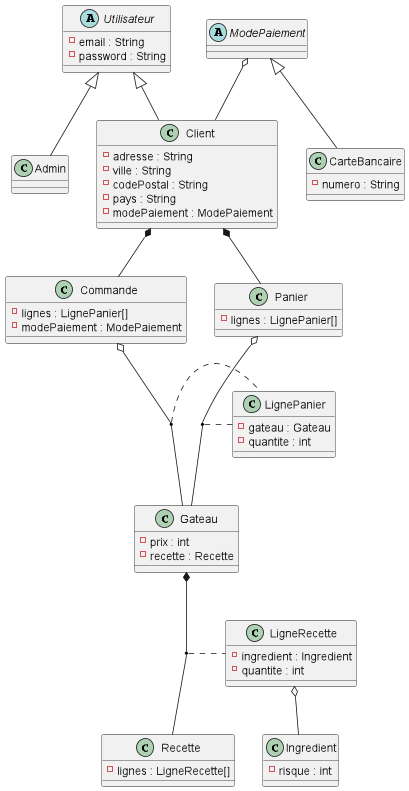

The diagram above was rendered by PlantUML. Its source (embedded in the PNG):
@startuml
'https://plantuml.com/class-diagram

abstract class Utilisateur
class Client
class Admin
class Commande
class Gateau
class Ingredient
class Recette
class LigneRecette
class Panier
class LignePanier
abstract class ModePaiement
class CarteBancaire

Utilisateur <|-- Admin
Utilisateur <|-- Client
ModePaiement <|-- CarteBancaire
Gateau *-- Recette
Client *-- Panier
Client *-- Commande
LigneRecette o-- Ingredient
Panier o-- Gateau
Commande o-- Gateau
ModePaiement o-- Client
(Gateau, Recette) . LigneRecette
(Panier, Gateau) . LignePanier
(Commande, Gateau) . LignePanier

abstract class Utilisateur {
- email : String
- password : String
}

class Client {
- adresse : String
- ville : String
- codePostal : String
- pays : String
- modePaiement : ModePaiement
}

class Gateau {
- prix : int
- recette : Recette
}

class LigneRecette {
- ingredient : Ingredient
- quantite : int
}

class LignePanier {
- gateau : Gateau
- quantite : int
}

class Panier {
- lignes : LignePanier[]
}

class Commande {
- lignes : LignePanier[]
- modePaiement : ModePaiement
}

class Recette {
- lignes : LigneRecette[]
}

class Ingredient {
- risque : int
}

abstract class ModePaiement {
}

class CarteBancaire {
- numero : String
}
@enduml